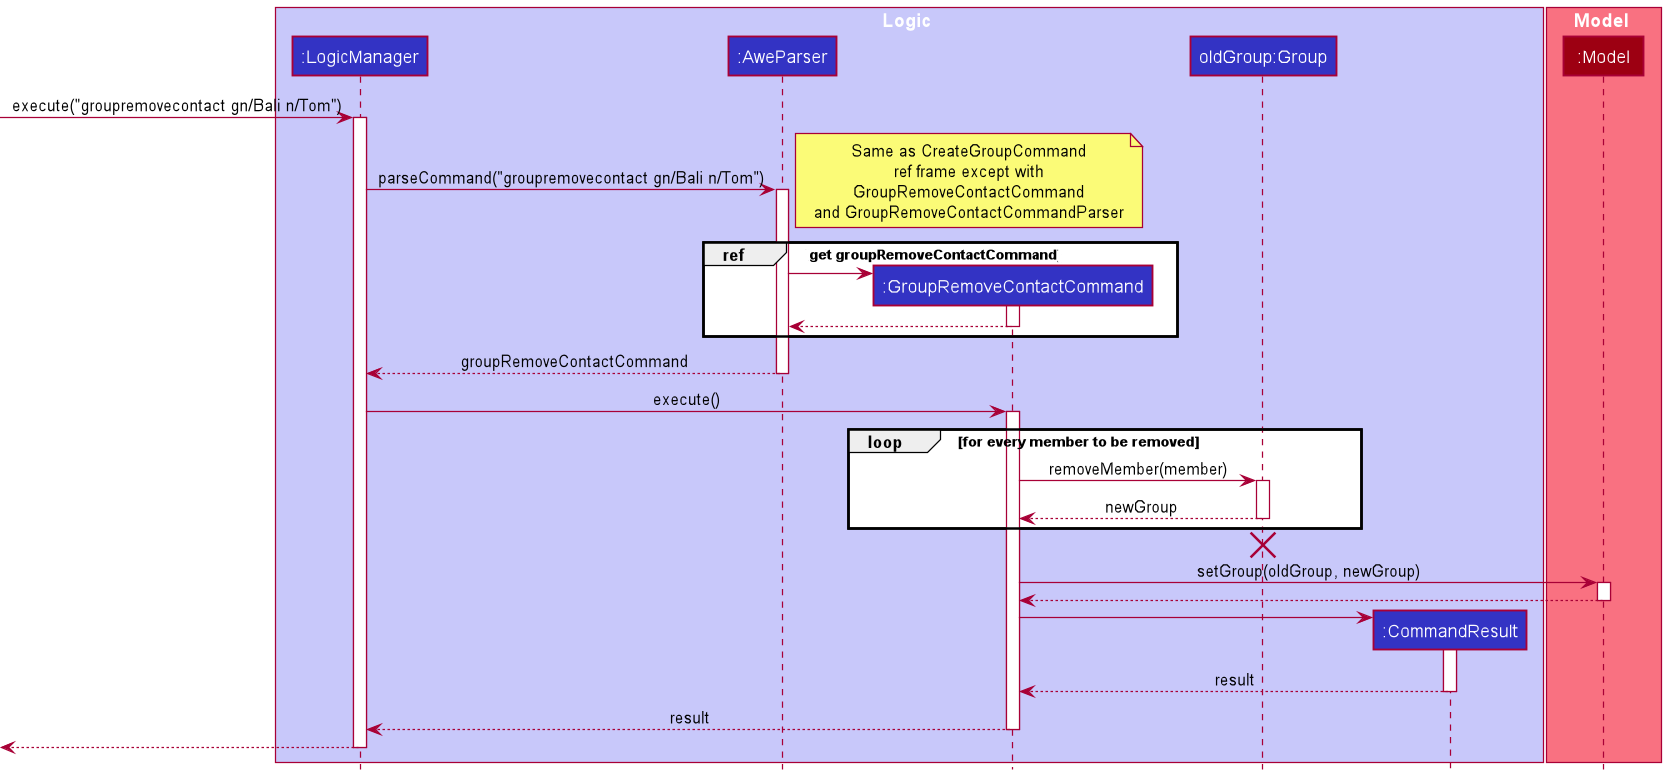

The diagram above was rendered by PlantUML. Its source (embedded in the PNG):
@startuml
!include style.puml

box Logic LOGIC_COLOR_T1
participant ":LogicManager" as LogicManager LOGIC_COLOR
participant ":AweParser" as AweParser LOGIC_COLOR
participant ":GroupRemoveContactCommand" as GroupRemoveContactCommand LOGIC_COLOR
participant "oldGroup:Group" as Group LOGIC_COLOR
participant ":CommandResult" as CommandResult LOGIC_COLOR
end box

box Model MODEL_COLOR_T1
participant ":Model" as Model MODEL_COLOR
end box

[-> LogicManager : execute("groupremovecontact gn/Bali n/Tom")
activate LogicManager

LogicManager -> AweParser : parseCommand("groupremovecontact gn/Bali n/Tom")
activate AweParser

/'Clarify with tutor if there is a need to display GroupRemoveContactCommandParser class within the ref'/
note right
Same as CreateGroupCommand
ref frame except with
GroupRemoveContactCommand
and GroupRemoveContactCommandParser
end note

group ref [get groupRemoveContactCommand]
    create GroupRemoveContactCommand
    AweParser -> GroupRemoveContactCommand
    activate GroupRemoveContactCommand
    GroupRemoveContactCommand --> AweParser
    deactivate GroupRemoveContactCommand
end group




AweParser --> LogicManager : groupRemoveContactCommand
deactivate AweParser

LogicManager -> GroupRemoveContactCommand : execute()

loop for every member to be removed
    activate GroupRemoveContactCommand
    GroupRemoveContactCommand -> Group : removeMember(member)
    activate Group
    Group --> GroupRemoveContactCommand : newGroup
    deactivate Group
end


'Hidden arrow to position the destroy marker below the end of the activation bar.
Group -[hidden]-> AweParser
destroy Group

GroupRemoveContactCommand -> Model : setGroup(oldGroup, newGroup)
activate Model

Model --> GroupRemoveContactCommand
deactivate Model

create CommandResult
GroupRemoveContactCommand -> CommandResult
activate CommandResult

CommandResult --> GroupRemoveContactCommand : result
deactivate CommandResult

GroupRemoveContactCommand --> LogicManager : result
deactivate GroupRemoveContactCommand

[<--LogicManager
deactivate LogicManager
@enduml